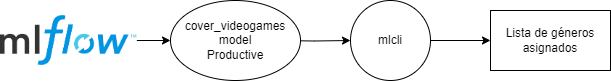

The diagram above was exported from draw.io. Its source (the exported page's mxGraphModel, read from the mxfile embedded in the PNG):
<mxGraphModel dx="1050" dy="522" grid="1" gridSize="10" guides="1" tooltips="1" connect="1" arrows="1" fold="1" page="1" pageScale="1" pageWidth="827" pageHeight="1169" math="0" shadow="0">
  <root>
    <mxCell id="0" />
    <mxCell id="1" parent="0" />
    <mxCell id="gnFrF0Sr_ZUARWNnAjVj-10" value="" style="edgeStyle=orthogonalEdgeStyle;rounded=0;orthogonalLoop=1;jettySize=auto;html=1;" edge="1" parent="1" source="gnFrF0Sr_ZUARWNnAjVj-1" target="gnFrF0Sr_ZUARWNnAjVj-9">
      <mxGeometry relative="1" as="geometry" />
    </mxCell>
    <mxCell id="gnFrF0Sr_ZUARWNnAjVj-1" value="mlcli" style="ellipse;whiteSpace=wrap;html=1;aspect=fixed;" vertex="1" parent="1">
      <mxGeometry x="400" y="235" width="80" height="80" as="geometry" />
    </mxCell>
    <mxCell id="gnFrF0Sr_ZUARWNnAjVj-3" style="edgeStyle=orthogonalEdgeStyle;rounded=0;orthogonalLoop=1;jettySize=auto;html=1;" edge="1" parent="1" target="gnFrF0Sr_ZUARWNnAjVj-1">
      <mxGeometry relative="1" as="geometry">
        <mxPoint x="326.3600000000001" y="275" as="sourcePoint" />
      </mxGeometry>
    </mxCell>
    <mxCell id="gnFrF0Sr_ZUARWNnAjVj-6" value="" style="edgeStyle=orthogonalEdgeStyle;rounded=0;orthogonalLoop=1;jettySize=auto;html=1;" edge="1" parent="1" source="gnFrF0Sr_ZUARWNnAjVj-4" target="gnFrF0Sr_ZUARWNnAjVj-5">
      <mxGeometry relative="1" as="geometry" />
    </mxCell>
    <mxCell id="gnFrF0Sr_ZUARWNnAjVj-4" value="" style="shape=image;verticalLabelPosition=bottom;labelBackgroundColor=default;verticalAlign=top;aspect=fixed;imageAspect=0;image=https://raw.githubusercontent.com/mlflow/mlflow/master/docs/source/_static/MLflow-logo-final-black.png;" vertex="1" parent="1">
      <mxGeometry x="50" y="250" width="136.36" height="50" as="geometry" />
    </mxCell>
    <mxCell id="gnFrF0Sr_ZUARWNnAjVj-5" value="cover_videogames&lt;br&gt;model&lt;br&gt;Productive" style="ellipse;whiteSpace=wrap;html=1;verticalAlign=middle;labelBackgroundColor=default;" vertex="1" parent="1">
      <mxGeometry x="220" y="235" width="130" height="80" as="geometry" />
    </mxCell>
    <mxCell id="gnFrF0Sr_ZUARWNnAjVj-9" value="Lista de géneros asignados" style="whiteSpace=wrap;html=1;" vertex="1" parent="1">
      <mxGeometry x="540" y="245" width="120" height="60" as="geometry" />
    </mxCell>
  </root>
</mxGraphModel>